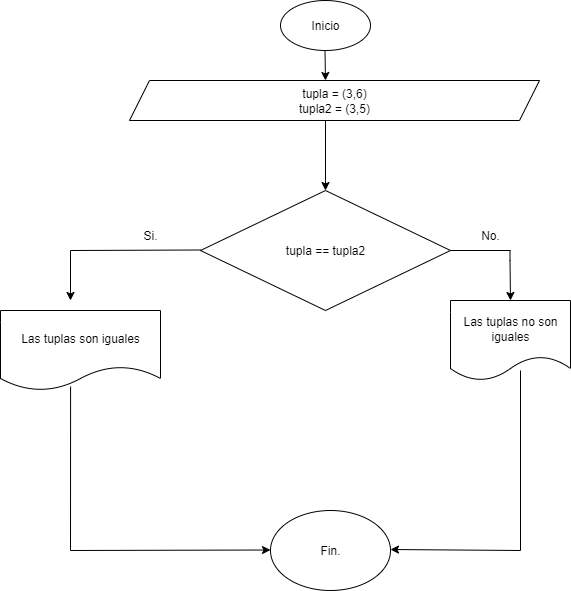

The diagram above was exported from draw.io. Its source (the exported page's mxGraphModel, read from the mxfile embedded in the PNG):
<mxGraphModel dx="872" dy="439" grid="1" gridSize="10" guides="1" tooltips="1" connect="1" arrows="1" fold="1" page="1" pageScale="1" pageWidth="827" pageHeight="1169" background="none" math="0" shadow="0">
  <root>
    <mxCell id="5JlvXrscIibMstUB0Ql3-0" />
    <mxCell id="5JlvXrscIibMstUB0Ql3-1" parent="5JlvXrscIibMstUB0Ql3-0" />
    <mxCell id="5JlvXrscIibMstUB0Ql3-2" value="&lt;font style=&quot;vertical-align: inherit;&quot;&gt;&lt;font style=&quot;vertical-align: inherit;&quot;&gt;Inicio&lt;/font&gt;&lt;/font&gt;" style="ellipse;whiteSpace=wrap;html=1;" parent="5JlvXrscIibMstUB0Ql3-1" vertex="1">
      <mxGeometry x="360" y="10" width="90" height="50" as="geometry" />
    </mxCell>
    <mxCell id="5JlvXrscIibMstUB0Ql3-3" value="" style="endArrow=classic;html=1;rounded=0;" parent="5JlvXrscIibMstUB0Ql3-1" edge="1">
      <mxGeometry width="50" height="50" relative="1" as="geometry">
        <mxPoint x="404.5" y="60" as="sourcePoint" />
        <mxPoint x="405" y="90" as="targetPoint" />
      </mxGeometry>
    </mxCell>
    <mxCell id="5JlvXrscIibMstUB0Ql3-4" value="tupla == tupla2" style="rhombus;whiteSpace=wrap;html=1;" parent="5JlvXrscIibMstUB0Ql3-1" vertex="1">
      <mxGeometry x="280" y="200" width="250" height="120" as="geometry" />
    </mxCell>
    <mxCell id="5JlvXrscIibMstUB0Ql3-5" value="" style="endArrow=none;html=1;rounded=0;" parent="5JlvXrscIibMstUB0Ql3-1" edge="1">
      <mxGeometry width="50" height="50" relative="1" as="geometry">
        <mxPoint x="150" y="260" as="sourcePoint" />
        <mxPoint x="280" y="259.5" as="targetPoint" />
      </mxGeometry>
    </mxCell>
    <mxCell id="5JlvXrscIibMstUB0Ql3-6" value="" style="endArrow=classic;html=1;rounded=0;" parent="5JlvXrscIibMstUB0Ql3-1" edge="1">
      <mxGeometry width="50" height="50" relative="1" as="geometry">
        <mxPoint x="150" y="260" as="sourcePoint" />
        <mxPoint x="150" y="310" as="targetPoint" />
      </mxGeometry>
    </mxCell>
    <mxCell id="5JlvXrscIibMstUB0Ql3-7" value="&lt;font style=&quot;vertical-align: inherit;&quot;&gt;&lt;font style=&quot;vertical-align: inherit;&quot;&gt;Si.&lt;/font&gt;&lt;/font&gt;" style="text;html=1;align=center;verticalAlign=middle;whiteSpace=wrap;rounded=0;" parent="5JlvXrscIibMstUB0Ql3-1" vertex="1">
      <mxGeometry x="200" y="230" width="60" height="30" as="geometry" />
    </mxCell>
    <mxCell id="5JlvXrscIibMstUB0Ql3-8" value="" style="endArrow=none;html=1;rounded=0;exitX=1;exitY=0.5;exitDx=0;exitDy=0;" parent="5JlvXrscIibMstUB0Ql3-1" source="5JlvXrscIibMstUB0Ql3-4" edge="1">
      <mxGeometry width="50" height="50" relative="1" as="geometry">
        <mxPoint x="510" y="255" as="sourcePoint" />
        <mxPoint x="590" y="260" as="targetPoint" />
      </mxGeometry>
    </mxCell>
    <mxCell id="5JlvXrscIibMstUB0Ql3-9" value="" style="endArrow=classic;html=1;rounded=0;" parent="5JlvXrscIibMstUB0Ql3-1" edge="1">
      <mxGeometry width="50" height="50" relative="1" as="geometry">
        <mxPoint x="589.5" y="260" as="sourcePoint" />
        <mxPoint x="590" y="310" as="targetPoint" />
        <Array as="points">
          <mxPoint x="589.5" y="270" />
        </Array>
      </mxGeometry>
    </mxCell>
    <mxCell id="5JlvXrscIibMstUB0Ql3-10" value="&lt;font style=&quot;vertical-align: inherit;&quot;&gt;&lt;font style=&quot;vertical-align: inherit;&quot;&gt;No.&lt;/font&gt;&lt;/font&gt;" style="text;html=1;align=center;verticalAlign=middle;whiteSpace=wrap;rounded=0;" parent="5JlvXrscIibMstUB0Ql3-1" vertex="1">
      <mxGeometry x="540" y="230" width="60" height="30" as="geometry" />
    </mxCell>
    <mxCell id="5JlvXrscIibMstUB0Ql3-11" value="Fin." style="ellipse;whiteSpace=wrap;html=1;" parent="5JlvXrscIibMstUB0Ql3-1" vertex="1">
      <mxGeometry x="350" y="520" width="120" height="80" as="geometry" />
    </mxCell>
    <mxCell id="5JlvXrscIibMstUB0Ql3-12" value="tupla = (3,6)&lt;div&gt;tupla2 = (3,5)&lt;/div&gt;" style="shape=parallelogram;perimeter=parallelogramPerimeter;whiteSpace=wrap;html=1;fixedSize=1;" parent="5JlvXrscIibMstUB0Ql3-1" vertex="1">
      <mxGeometry x="209" y="90" width="410" height="40" as="geometry" />
    </mxCell>
    <mxCell id="5JlvXrscIibMstUB0Ql3-13" value="" style="endArrow=classic;html=1;rounded=0;" parent="5JlvXrscIibMstUB0Ql3-1" edge="1">
      <mxGeometry width="50" height="50" relative="1" as="geometry">
        <mxPoint x="150" y="560" as="sourcePoint" />
        <mxPoint x="350" y="559.5" as="targetPoint" />
      </mxGeometry>
    </mxCell>
    <mxCell id="5JlvXrscIibMstUB0Ql3-14" value="Las tuplas no son iguales" style="shape=document;whiteSpace=wrap;html=1;boundedLbl=1;" parent="5JlvXrscIibMstUB0Ql3-1" vertex="1">
      <mxGeometry x="530" y="310" width="120" height="80" as="geometry" />
    </mxCell>
    <mxCell id="5JlvXrscIibMstUB0Ql3-15" value="" style="endArrow=none;html=1;rounded=0;entryX=0.438;entryY=0.95;entryDx=0;entryDy=0;entryPerimeter=0;" parent="5JlvXrscIibMstUB0Ql3-1" target="5JlvXrscIibMstUB0Ql3-16" edge="1">
      <mxGeometry width="50" height="50" relative="1" as="geometry">
        <mxPoint x="150" y="560" as="sourcePoint" />
        <mxPoint x="150" y="460" as="targetPoint" />
      </mxGeometry>
    </mxCell>
    <mxCell id="5JlvXrscIibMstUB0Ql3-16" value="Las tuplas son iguales" style="shape=document;whiteSpace=wrap;html=1;boundedLbl=1;" parent="5JlvXrscIibMstUB0Ql3-1" vertex="1">
      <mxGeometry x="80" y="320" width="160" height="80" as="geometry" />
    </mxCell>
    <mxCell id="5JlvXrscIibMstUB0Ql3-17" value="" style="endArrow=none;html=1;rounded=0;" parent="5JlvXrscIibMstUB0Ql3-1" edge="1">
      <mxGeometry width="50" height="50" relative="1" as="geometry">
        <mxPoint x="600" y="560" as="sourcePoint" />
        <mxPoint x="600" y="380" as="targetPoint" />
      </mxGeometry>
    </mxCell>
    <mxCell id="5JlvXrscIibMstUB0Ql3-18" value="" style="endArrow=classic;html=1;rounded=0;" parent="5JlvXrscIibMstUB0Ql3-1" edge="1">
      <mxGeometry width="50" height="50" relative="1" as="geometry">
        <mxPoint x="600" y="560" as="sourcePoint" />
        <mxPoint x="470" y="559" as="targetPoint" />
      </mxGeometry>
    </mxCell>
    <mxCell id="5JlvXrscIibMstUB0Ql3-19" value="" style="endArrow=classic;html=1;rounded=0;" parent="5JlvXrscIibMstUB0Ql3-1" edge="1">
      <mxGeometry width="50" height="50" relative="1" as="geometry">
        <mxPoint x="405" y="130" as="sourcePoint" />
        <mxPoint x="405" y="200" as="targetPoint" />
      </mxGeometry>
    </mxCell>
  </root>
</mxGraphModel>